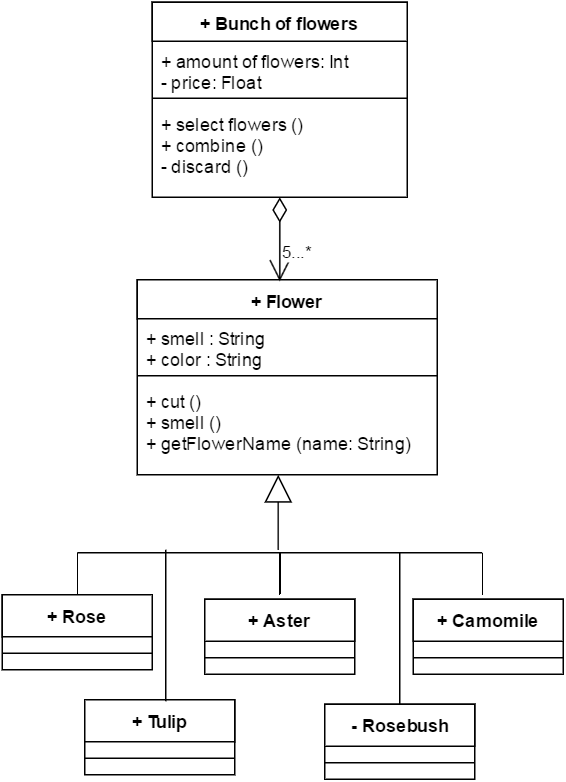

The diagram above was exported from draw.io. Its source (the exported page's mxGraphModel, read from the mxfile embedded in the PNG):
<mxGraphModel dx="1114" dy="624" grid="1" gridSize="10" guides="1" tooltips="1" connect="1" arrows="1" fold="1" page="1" pageScale="1" pageWidth="826" pageHeight="1169" background="#ffffff" math="0" shadow="0">
  <root>
    <mxCell id="0" />
    <mxCell id="1" parent="0" />
    <mxCell id="103f9fdc7e65c0e5-2" value="+ Bunch of flowers" style="swimlane;html=1;fontStyle=1;align=center;verticalAlign=top;childLayout=stackLayout;horizontal=1;startSize=26;horizontalStack=0;resizeParent=1;resizeLast=0;collapsible=1;marginBottom=0;swimlaneFillColor=#ffffff;" vertex="1" parent="1">
      <mxGeometry x="320" y="25" width="170" height="130" as="geometry" />
    </mxCell>
    <mxCell id="103f9fdc7e65c0e5-3" value="&lt;div&gt;+ amount of flowers: Int&lt;/div&gt;&lt;div&gt;- price: Float&lt;/div&gt;" style="text;html=1;strokeColor=none;fillColor=none;align=left;verticalAlign=top;spacingLeft=4;spacingRight=4;whiteSpace=wrap;overflow=hidden;rotatable=0;points=[[0,0.5],[1,0.5]];portConstraint=eastwest;" vertex="1" parent="103f9fdc7e65c0e5-2">
      <mxGeometry y="26" width="170" height="34" as="geometry" />
    </mxCell>
    <mxCell id="103f9fdc7e65c0e5-4" value="" style="line;html=1;strokeWidth=1;fillColor=none;align=left;verticalAlign=middle;spacingTop=-1;spacingLeft=3;spacingRight=3;rotatable=0;labelPosition=right;points=[];portConstraint=eastwest;" vertex="1" parent="103f9fdc7e65c0e5-2">
      <mxGeometry y="60" width="170" height="8" as="geometry" />
    </mxCell>
    <mxCell id="103f9fdc7e65c0e5-5" value="+ select flowers ()&lt;div&gt;+ combine ()&lt;/div&gt;&lt;div&gt;- discard ()&lt;/div&gt;" style="text;html=1;strokeColor=none;fillColor=none;align=left;verticalAlign=top;spacingLeft=4;spacingRight=4;whiteSpace=wrap;overflow=hidden;rotatable=0;points=[[0,0.5],[1,0.5]];portConstraint=eastwest;" vertex="1" parent="103f9fdc7e65c0e5-2">
      <mxGeometry y="68" width="170" height="62" as="geometry" />
    </mxCell>
    <mxCell id="103f9fdc7e65c0e5-8" value="+ Flower" style="swimlane;html=1;fontStyle=1;align=center;verticalAlign=top;childLayout=stackLayout;horizontal=1;startSize=26;horizontalStack=0;resizeParent=1;resizeLast=0;collapsible=1;marginBottom=0;swimlaneFillColor=#ffffff;" vertex="1" parent="1">
      <mxGeometry x="310" y="210" width="200" height="130" as="geometry" />
    </mxCell>
    <mxCell id="103f9fdc7e65c0e5-9" value="+ smell : String&lt;div&gt;+ color : String&lt;/div&gt;" style="text;html=1;strokeColor=none;fillColor=none;align=left;verticalAlign=top;spacingLeft=4;spacingRight=4;whiteSpace=wrap;overflow=hidden;rotatable=0;points=[[0,0.5],[1,0.5]];portConstraint=eastwest;" vertex="1" parent="103f9fdc7e65c0e5-8">
      <mxGeometry y="26" width="200" height="34" as="geometry" />
    </mxCell>
    <mxCell id="103f9fdc7e65c0e5-10" value="" style="line;html=1;strokeWidth=1;fillColor=none;align=left;verticalAlign=middle;spacingTop=-1;spacingLeft=3;spacingRight=3;rotatable=0;labelPosition=right;points=[];portConstraint=eastwest;" vertex="1" parent="103f9fdc7e65c0e5-8">
      <mxGeometry y="60" width="200" height="8" as="geometry" />
    </mxCell>
    <mxCell id="103f9fdc7e65c0e5-11" value="+ cut ()&lt;div&gt;+ smell ()&lt;/div&gt;&lt;div&gt;+ getFlowerName (name: String)&lt;/div&gt;" style="text;html=1;strokeColor=none;fillColor=none;align=left;verticalAlign=top;spacingLeft=4;spacingRight=4;whiteSpace=wrap;overflow=hidden;rotatable=0;points=[[0,0.5],[1,0.5]];portConstraint=eastwest;" vertex="1" parent="103f9fdc7e65c0e5-8">
      <mxGeometry y="68" width="200" height="62" as="geometry" />
    </mxCell>
    <mxCell id="103f9fdc7e65c0e5-19" value="" style="line;html=1;strokeWidth=1;fillColor=none;align=left;verticalAlign=middle;spacingTop=-1;spacingLeft=3;spacingRight=3;rotatable=0;labelPosition=right;points=[];portConstraint=eastwest;shadow=0;perimeterSpacing=0;direction=west;" vertex="1" parent="1">
      <mxGeometry x="270" y="388" width="270" height="8" as="geometry" />
    </mxCell>
    <mxCell id="103f9fdc7e65c0e5-21" value="" style="endArrow=block;endSize=16;endFill=0;html=1;rotation=90;" edge="1" parent="1">
      <mxGeometry width="160" relative="1" as="geometry">
        <mxPoint x="404" y="390" as="sourcePoint" />
        <mxPoint x="404" y="340" as="targetPoint" />
      </mxGeometry>
    </mxCell>
    <mxCell id="103f9fdc7e65c0e5-22" value="+ Rose" style="swimlane;html=1;fontStyle=1;align=center;verticalAlign=top;childLayout=stackLayout;horizontal=1;startSize=28;horizontalStack=0;resizeParent=1;resizeLast=0;collapsible=1;marginBottom=0;swimlaneFillColor=#ffffff;shadow=0;" vertex="1" parent="1">
      <mxGeometry x="220" y="420" width="100" height="50" as="geometry" />
    </mxCell>
    <mxCell id="103f9fdc7e65c0e5-24" value="" style="line;html=1;strokeWidth=1;fillColor=none;align=left;verticalAlign=middle;spacingTop=-1;spacingLeft=3;spacingRight=3;rotatable=0;labelPosition=right;points=[];portConstraint=eastwest;" vertex="1" parent="103f9fdc7e65c0e5-22">
      <mxGeometry y="28" width="100" height="22" as="geometry" />
    </mxCell>
    <mxCell id="103f9fdc7e65c0e5-32" value="" style="line;html=1;strokeWidth=1;fillColor=none;align=left;verticalAlign=middle;spacingTop=-1;spacingLeft=3;spacingRight=3;rotatable=0;labelPosition=right;points=[];portConstraint=eastwest;shadow=0;direction=south;" vertex="1" parent="1">
      <mxGeometry x="266" y="392" width="8" height="28" as="geometry" />
    </mxCell>
    <mxCell id="103f9fdc7e65c0e5-45" value="" style="line;html=1;strokeWidth=1;fillColor=none;align=left;verticalAlign=middle;spacingTop=-1;spacingLeft=3;spacingRight=3;rotatable=0;labelPosition=right;points=[];portConstraint=eastwest;shadow=0;direction=south;" vertex="1" parent="1">
      <mxGeometry x="401" y="392" width="8" height="28" as="geometry" />
    </mxCell>
    <mxCell id="103f9fdc7e65c0e5-46" value="" style="line;html=1;strokeWidth=1;fillColor=none;align=left;verticalAlign=middle;spacingTop=-1;spacingLeft=3;spacingRight=3;rotatable=0;labelPosition=right;points=[];portConstraint=eastwest;shadow=0;direction=south;" vertex="1" parent="1">
      <mxGeometry x="536" y="392" width="8" height="28" as="geometry" />
    </mxCell>
    <mxCell id="2f21e43d65f6cdd4-1" value="+ C&lt;span style=&quot;line-height: 1.2&quot;&gt;amomile&lt;/span&gt;" style="swimlane;html=1;fontStyle=1;align=center;verticalAlign=top;childLayout=stackLayout;horizontal=1;startSize=28;horizontalStack=0;resizeParent=1;resizeLast=0;collapsible=1;marginBottom=0;swimlaneFillColor=#ffffff;shadow=0;" vertex="1" parent="1">
      <mxGeometry x="494" y="423" width="100" height="50" as="geometry" />
    </mxCell>
    <mxCell id="2f21e43d65f6cdd4-2" value="" style="line;html=1;strokeWidth=1;fillColor=none;align=left;verticalAlign=middle;spacingTop=-1;spacingLeft=3;spacingRight=3;rotatable=0;labelPosition=right;points=[];portConstraint=eastwest;" vertex="1" parent="2f21e43d65f6cdd4-1">
      <mxGeometry y="28" width="100" height="22" as="geometry" />
    </mxCell>
    <mxCell id="2f21e43d65f6cdd4-3" value="+ Aster" style="swimlane;html=1;fontStyle=1;align=center;verticalAlign=top;childLayout=stackLayout;horizontal=1;startSize=28;horizontalStack=0;resizeParent=1;resizeLast=0;collapsible=1;marginBottom=0;swimlaneFillColor=#ffffff;shadow=0;" vertex="1" parent="1">
      <mxGeometry x="355" y="423" width="100" height="50" as="geometry" />
    </mxCell>
    <mxCell id="2f21e43d65f6cdd4-4" value="" style="line;html=1;strokeWidth=1;fillColor=none;align=left;verticalAlign=middle;spacingTop=-1;spacingLeft=3;spacingRight=3;rotatable=0;labelPosition=right;points=[];portConstraint=eastwest;" vertex="1" parent="2f21e43d65f6cdd4-3">
      <mxGeometry y="28" width="100" height="22" as="geometry" />
    </mxCell>
    <mxCell id="2f21e43d65f6cdd4-5" value="+ Tulip" style="swimlane;html=1;fontStyle=1;align=center;verticalAlign=top;childLayout=stackLayout;horizontal=1;startSize=28;horizontalStack=0;resizeParent=1;resizeLast=0;collapsible=1;marginBottom=0;swimlaneFillColor=#ffffff;shadow=0;" vertex="1" parent="1">
      <mxGeometry x="275" y="490" width="100" height="50" as="geometry" />
    </mxCell>
    <mxCell id="2f21e43d65f6cdd4-6" value="" style="line;html=1;strokeWidth=1;fillColor=none;align=left;verticalAlign=middle;spacingTop=-1;spacingLeft=3;spacingRight=3;rotatable=0;labelPosition=right;points=[];portConstraint=eastwest;" vertex="1" parent="2f21e43d65f6cdd4-5">
      <mxGeometry y="28" width="100" height="22" as="geometry" />
    </mxCell>
    <mxCell id="2f21e43d65f6cdd4-7" value="&lt;span style=&quot;line-height: 1.2&quot;&gt;- Rosebush&lt;/span&gt;" style="swimlane;html=1;fontStyle=1;align=center;verticalAlign=top;childLayout=stackLayout;horizontal=1;startSize=28;horizontalStack=0;resizeParent=1;resizeLast=0;collapsible=1;marginBottom=0;swimlaneFillColor=#ffffff;shadow=0;" vertex="1" parent="1">
      <mxGeometry x="435" y="493" width="100" height="50" as="geometry" />
    </mxCell>
    <mxCell id="2f21e43d65f6cdd4-8" value="" style="line;html=1;strokeWidth=1;fillColor=none;align=left;verticalAlign=middle;spacingTop=-1;spacingLeft=3;spacingRight=3;rotatable=0;labelPosition=right;points=[];portConstraint=eastwest;" vertex="1" parent="2f21e43d65f6cdd4-7">
      <mxGeometry y="28" width="100" height="22" as="geometry" />
    </mxCell>
    <mxCell id="2f21e43d65f6cdd4-9" value="" style="line;html=1;strokeWidth=1;fillColor=none;align=left;verticalAlign=middle;spacingTop=-1;spacingLeft=3;spacingRight=3;rotatable=0;labelPosition=right;points=[];portConstraint=eastwest;shadow=0;direction=south;" vertex="1" parent="1">
      <mxGeometry x="325" y="390" width="8" height="101" as="geometry" />
    </mxCell>
    <mxCell id="2f21e43d65f6cdd4-10" value="" style="line;html=1;strokeWidth=1;fillColor=none;align=left;verticalAlign=middle;spacingTop=-1;spacingLeft=3;spacingRight=3;rotatable=0;labelPosition=right;points=[];portConstraint=eastwest;shadow=0;direction=south;" vertex="1" parent="1">
      <mxGeometry x="481" y="392" width="8" height="101" as="geometry" />
    </mxCell>
    <mxCell id="6c95f6b6333432b6-2" value="5...*" style="endArrow=open;html=1;endSize=12;startArrow=diamondThin;startSize=14;startFill=0;edgeStyle=orthogonalEdgeStyle;align=left;verticalAlign=bottom;entryX=0.476;entryY=0.008;entryPerimeter=0;" edge="1" parent="1" target="103f9fdc7e65c0e5-8">
      <mxGeometry x="0.6072" relative="1" as="geometry">
        <mxPoint x="405" y="155" as="sourcePoint" />
        <mxPoint x="405" y="205" as="targetPoint" />
        <Array as="points" />
        <mxPoint as="offset" />
      </mxGeometry>
    </mxCell>
  </root>
</mxGraphModel>